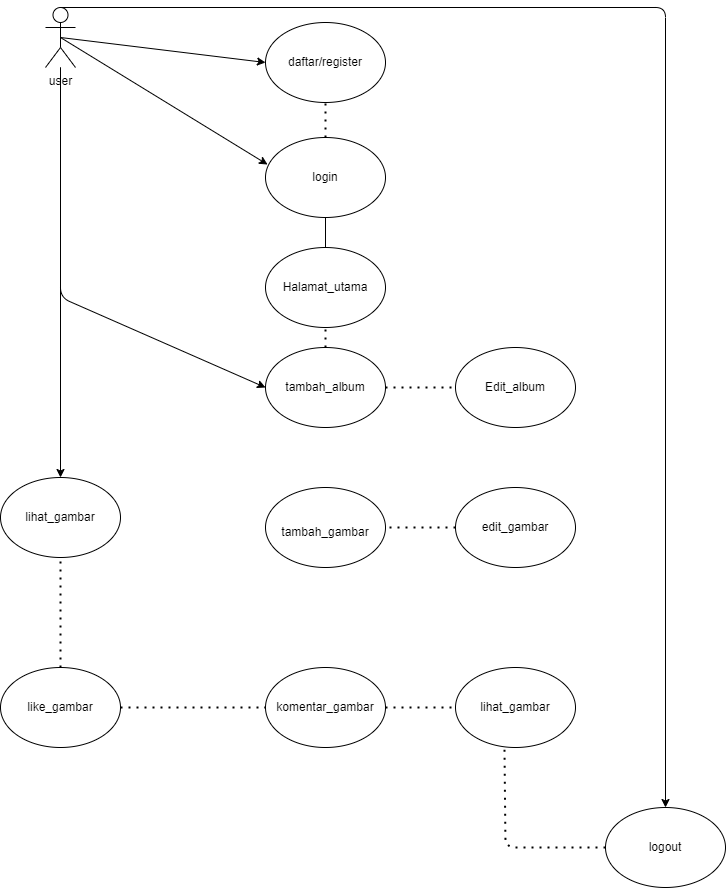

The diagram above was exported from draw.io. Its source (the exported page's mxGraphModel, read from the mxfile embedded in the PNG):
<mxGraphModel dx="662" dy="475" grid="1" gridSize="10" guides="1" tooltips="1" connect="1" arrows="1" fold="1" page="1" pageScale="1" pageWidth="850" pageHeight="1100" math="0" shadow="0">
  <root>
    <mxCell id="0" />
    <mxCell id="1" parent="0" />
    <mxCell id="23" style="edgeStyle=none;html=1;entryX=0;entryY=0.5;entryDx=0;entryDy=0;" parent="1" source="2" target="9" edge="1">
      <mxGeometry relative="1" as="geometry">
        <Array as="points">
          <mxPoint x="115" y="410" />
        </Array>
      </mxGeometry>
    </mxCell>
    <mxCell id="27" style="edgeStyle=none;html=1;entryX=0.5;entryY=0;entryDx=0;entryDy=0;" parent="1" source="2" target="25" edge="1">
      <mxGeometry relative="1" as="geometry">
        <mxPoint x="115" y="510" as="targetPoint" />
      </mxGeometry>
    </mxCell>
    <mxCell id="2" value="user&lt;br&gt;" style="shape=umlActor;verticalLabelPosition=bottom;verticalAlign=top;html=1;outlineConnect=0;" parent="1" vertex="1">
      <mxGeometry x="100" y="120" width="30" height="60" as="geometry" />
    </mxCell>
    <mxCell id="5" value="" style="ellipse;whiteSpace=wrap;html=1;" parent="1" vertex="1">
      <mxGeometry x="320" y="135" width="120" height="80" as="geometry" />
    </mxCell>
    <mxCell id="8" value="" style="ellipse;whiteSpace=wrap;html=1;" parent="1" vertex="1">
      <mxGeometry x="320" y="250" width="120" height="80" as="geometry" />
    </mxCell>
    <mxCell id="9" value="" style="ellipse;whiteSpace=wrap;html=1;" parent="1" vertex="1">
      <mxGeometry x="320" y="460" width="120" height="80" as="geometry" />
    </mxCell>
    <mxCell id="10" value="" style="ellipse;whiteSpace=wrap;html=1;" parent="1" vertex="1">
      <mxGeometry x="320" y="600" width="120" height="80" as="geometry" />
    </mxCell>
    <mxCell id="11" value="daftar/register" style="text;html=1;strokeColor=none;fillColor=none;align=center;verticalAlign=middle;whiteSpace=wrap;rounded=0;" parent="1" vertex="1">
      <mxGeometry x="350" y="160" width="60" height="30" as="geometry" />
    </mxCell>
    <mxCell id="12" value="" style="endArrow=classic;html=1;entryX=0.017;entryY=0.338;entryDx=0;entryDy=0;entryPerimeter=0;exitX=0.5;exitY=0.5;exitDx=0;exitDy=0;exitPerimeter=0;" parent="1" source="2" target="8" edge="1">
      <mxGeometry width="50" height="50" relative="1" as="geometry">
        <mxPoint x="310" y="250" as="sourcePoint" />
        <mxPoint x="360" y="200" as="targetPoint" />
      </mxGeometry>
    </mxCell>
    <mxCell id="13" value="login" style="text;html=1;strokeColor=none;fillColor=none;align=center;verticalAlign=middle;whiteSpace=wrap;rounded=0;" parent="1" vertex="1">
      <mxGeometry x="350" y="275" width="60" height="30" as="geometry" />
    </mxCell>
    <mxCell id="20" value="" style="endArrow=none;dashed=1;html=1;dashPattern=1 3;strokeWidth=2;exitX=0.5;exitY=0;exitDx=0;exitDy=0;entryX=0.5;entryY=1;entryDx=0;entryDy=0;" parent="1" source="8" target="5" edge="1">
      <mxGeometry width="50" height="50" relative="1" as="geometry">
        <mxPoint x="380" y="220" as="sourcePoint" />
        <mxPoint x="380" y="200" as="targetPoint" />
        <Array as="points" />
      </mxGeometry>
    </mxCell>
    <mxCell id="22" value="tambah_album" style="text;html=1;strokeColor=none;fillColor=none;align=center;verticalAlign=middle;whiteSpace=wrap;rounded=0;" parent="1" vertex="1">
      <mxGeometry x="350" y="485" width="60" height="30" as="geometry" />
    </mxCell>
    <mxCell id="25" value="" style="ellipse;whiteSpace=wrap;html=1;" parent="1" vertex="1">
      <mxGeometry x="55" y="590" width="120" height="80" as="geometry" />
    </mxCell>
    <mxCell id="26" value="" style="ellipse;whiteSpace=wrap;html=1;" parent="1" vertex="1">
      <mxGeometry x="55" y="780" width="120" height="80" as="geometry" />
    </mxCell>
    <mxCell id="28" value="lihat_gambar" style="text;html=1;strokeColor=none;fillColor=none;align=center;verticalAlign=middle;whiteSpace=wrap;rounded=0;" parent="1" vertex="1">
      <mxGeometry x="85" y="615" width="60" height="30" as="geometry" />
    </mxCell>
    <mxCell id="29" value="" style="ellipse;whiteSpace=wrap;html=1;" parent="1" vertex="1">
      <mxGeometry x="510" y="460" width="120" height="80" as="geometry" />
    </mxCell>
    <mxCell id="30" value="" style="ellipse;whiteSpace=wrap;html=1;" parent="1" vertex="1">
      <mxGeometry x="320" y="780" width="120" height="80" as="geometry" />
    </mxCell>
    <mxCell id="32" value="like_gambar" style="text;html=1;strokeColor=none;fillColor=none;align=center;verticalAlign=middle;whiteSpace=wrap;rounded=0;" parent="1" vertex="1">
      <mxGeometry x="85" y="805" width="60" height="30" as="geometry" />
    </mxCell>
    <mxCell id="33" value="tambah_gambar" style="text;html=1;strokeColor=none;fillColor=none;align=center;verticalAlign=middle;whiteSpace=wrap;rounded=0;" parent="1" vertex="1">
      <mxGeometry x="350" y="630" width="60" height="30" as="geometry" />
    </mxCell>
    <mxCell id="34" value="Edit_album" style="text;html=1;strokeColor=none;fillColor=none;align=center;verticalAlign=middle;whiteSpace=wrap;rounded=0;" parent="1" vertex="1">
      <mxGeometry x="540" y="485" width="60" height="30" as="geometry" />
    </mxCell>
    <mxCell id="39" value="" style="ellipse;whiteSpace=wrap;html=1;" parent="1" vertex="1">
      <mxGeometry x="320" y="360" width="120" height="80" as="geometry" />
    </mxCell>
    <mxCell id="41" value="" style="endArrow=none;dashed=1;html=1;dashPattern=1 3;strokeWidth=2;entryX=0.5;entryY=1;entryDx=0;entryDy=0;exitX=0.5;exitY=0;exitDx=0;exitDy=0;" parent="1" source="9" target="39" edge="1">
      <mxGeometry width="50" height="50" relative="1" as="geometry">
        <mxPoint x="310" y="480" as="sourcePoint" />
        <mxPoint x="360" y="430" as="targetPoint" />
      </mxGeometry>
    </mxCell>
    <mxCell id="42" value="" style="endArrow=none;dashed=1;html=1;dashPattern=1 3;strokeWidth=2;entryX=0;entryY=0.5;entryDx=0;entryDy=0;exitX=1;exitY=0.5;exitDx=0;exitDy=0;" parent="1" source="9" target="29" edge="1">
      <mxGeometry width="50" height="50" relative="1" as="geometry">
        <mxPoint x="310" y="450" as="sourcePoint" />
        <mxPoint x="360" y="400" as="targetPoint" />
      </mxGeometry>
    </mxCell>
    <mxCell id="43" value="" style="endArrow=none;dashed=1;html=1;dashPattern=1 3;strokeWidth=2;entryX=1;entryY=0.5;entryDx=0;entryDy=0;exitX=0;exitY=0.5;exitDx=0;exitDy=0;" parent="1" source="44" target="10" edge="1">
      <mxGeometry width="50" height="50" relative="1" as="geometry">
        <mxPoint x="310" y="690" as="sourcePoint" />
        <mxPoint x="360" y="640" as="targetPoint" />
      </mxGeometry>
    </mxCell>
    <mxCell id="44" value="" style="ellipse;whiteSpace=wrap;html=1;" parent="1" vertex="1">
      <mxGeometry x="510" y="600" width="120" height="80" as="geometry" />
    </mxCell>
    <mxCell id="46" value="edit_gambar" style="text;html=1;strokeColor=none;fillColor=none;align=center;verticalAlign=middle;whiteSpace=wrap;rounded=0;" parent="1" vertex="1">
      <mxGeometry x="540" y="625" width="60" height="30" as="geometry" />
    </mxCell>
    <mxCell id="47" value="" style="endArrow=none;dashed=1;html=1;dashPattern=1 3;strokeWidth=2;exitX=0.5;exitY=0;exitDx=0;exitDy=0;entryX=0.5;entryY=1;entryDx=0;entryDy=0;" parent="1" source="26" target="25" edge="1">
      <mxGeometry width="50" height="50" relative="1" as="geometry">
        <mxPoint x="310" y="690" as="sourcePoint" />
        <mxPoint x="360" y="640" as="targetPoint" />
      </mxGeometry>
    </mxCell>
    <mxCell id="48" value="komentar_gambar" style="text;html=1;strokeColor=none;fillColor=none;align=center;verticalAlign=middle;whiteSpace=wrap;rounded=0;" parent="1" vertex="1">
      <mxGeometry x="350" y="805" width="60" height="30" as="geometry" />
    </mxCell>
    <mxCell id="49" value="" style="endArrow=none;dashed=1;html=1;dashPattern=1 3;strokeWidth=2;exitX=1;exitY=0.5;exitDx=0;exitDy=0;entryX=0;entryY=0.5;entryDx=0;entryDy=0;" parent="1" source="26" target="30" edge="1">
      <mxGeometry width="50" height="50" relative="1" as="geometry">
        <mxPoint x="310" y="690" as="sourcePoint" />
        <mxPoint x="360" y="640" as="targetPoint" />
      </mxGeometry>
    </mxCell>
    <mxCell id="50" value="" style="ellipse;whiteSpace=wrap;html=1;" parent="1" vertex="1">
      <mxGeometry x="510" y="780" width="120" height="80" as="geometry" />
    </mxCell>
    <mxCell id="51" value="lihat_gambar" style="text;html=1;strokeColor=none;fillColor=none;align=center;verticalAlign=middle;whiteSpace=wrap;rounded=0;" parent="1" vertex="1">
      <mxGeometry x="540" y="805" width="60" height="30" as="geometry" />
    </mxCell>
    <mxCell id="52" value="" style="endArrow=none;dashed=1;html=1;dashPattern=1 3;strokeWidth=2;exitX=1;exitY=0.5;exitDx=0;exitDy=0;entryX=0;entryY=0.5;entryDx=0;entryDy=0;" parent="1" source="30" target="50" edge="1">
      <mxGeometry width="50" height="50" relative="1" as="geometry">
        <mxPoint x="310" y="690" as="sourcePoint" />
        <mxPoint x="360" y="640" as="targetPoint" />
      </mxGeometry>
    </mxCell>
    <mxCell id="53" value="" style="ellipse;whiteSpace=wrap;html=1;" parent="1" vertex="1">
      <mxGeometry x="660" y="920" width="120" height="80" as="geometry" />
    </mxCell>
    <mxCell id="54" value="logout&lt;br&gt;" style="text;html=1;strokeColor=none;fillColor=none;align=center;verticalAlign=middle;whiteSpace=wrap;rounded=0;" parent="1" vertex="1">
      <mxGeometry x="690" y="945" width="60" height="30" as="geometry" />
    </mxCell>
    <mxCell id="55" value="" style="endArrow=none;dashed=1;html=1;dashPattern=1 3;strokeWidth=2;entryX=0.408;entryY=0.988;entryDx=0;entryDy=0;exitX=0;exitY=0.5;exitDx=0;exitDy=0;entryPerimeter=0;" parent="1" source="53" target="50" edge="1">
      <mxGeometry width="50" height="50" relative="1" as="geometry">
        <mxPoint x="370" y="790" as="sourcePoint" />
        <mxPoint x="420" y="740" as="targetPoint" />
        <Array as="points">
          <mxPoint x="560" y="960" />
        </Array>
      </mxGeometry>
    </mxCell>
    <mxCell id="56" value="" style="endArrow=classic;html=1;exitX=0.5;exitY=0.5;exitDx=0;exitDy=0;exitPerimeter=0;entryX=0;entryY=0.5;entryDx=0;entryDy=0;" parent="1" source="2" target="5" edge="1">
      <mxGeometry width="50" height="50" relative="1" as="geometry">
        <mxPoint x="370" y="240" as="sourcePoint" />
        <mxPoint x="420" y="190" as="targetPoint" />
      </mxGeometry>
    </mxCell>
    <mxCell id="57" value="" style="endArrow=classic;html=1;entryX=0.5;entryY=0;entryDx=0;entryDy=0;exitX=0.5;exitY=0;exitDx=0;exitDy=0;exitPerimeter=0;" parent="1" source="2" target="53" edge="1">
      <mxGeometry width="50" height="50" relative="1" as="geometry">
        <mxPoint x="115" y="20" as="sourcePoint" />
        <mxPoint x="420" y="190" as="targetPoint" />
        <Array as="points">
          <mxPoint x="720" y="120" />
        </Array>
      </mxGeometry>
    </mxCell>
    <mxCell id="59" value="Halamat_utama" style="text;html=1;strokeColor=none;fillColor=none;align=center;verticalAlign=middle;whiteSpace=wrap;rounded=0;" parent="1" vertex="1">
      <mxGeometry x="350" y="385" width="60" height="30" as="geometry" />
    </mxCell>
    <mxCell id="60" value="" style="endArrow=none;html=1;exitX=0.5;exitY=0;exitDx=0;exitDy=0;entryX=0.5;entryY=1;entryDx=0;entryDy=0;" parent="1" source="39" target="8" edge="1">
      <mxGeometry width="50" height="50" relative="1" as="geometry">
        <mxPoint x="420" y="330" as="sourcePoint" />
        <mxPoint x="470" y="280" as="targetPoint" />
      </mxGeometry>
    </mxCell>
  </root>
</mxGraphModel>